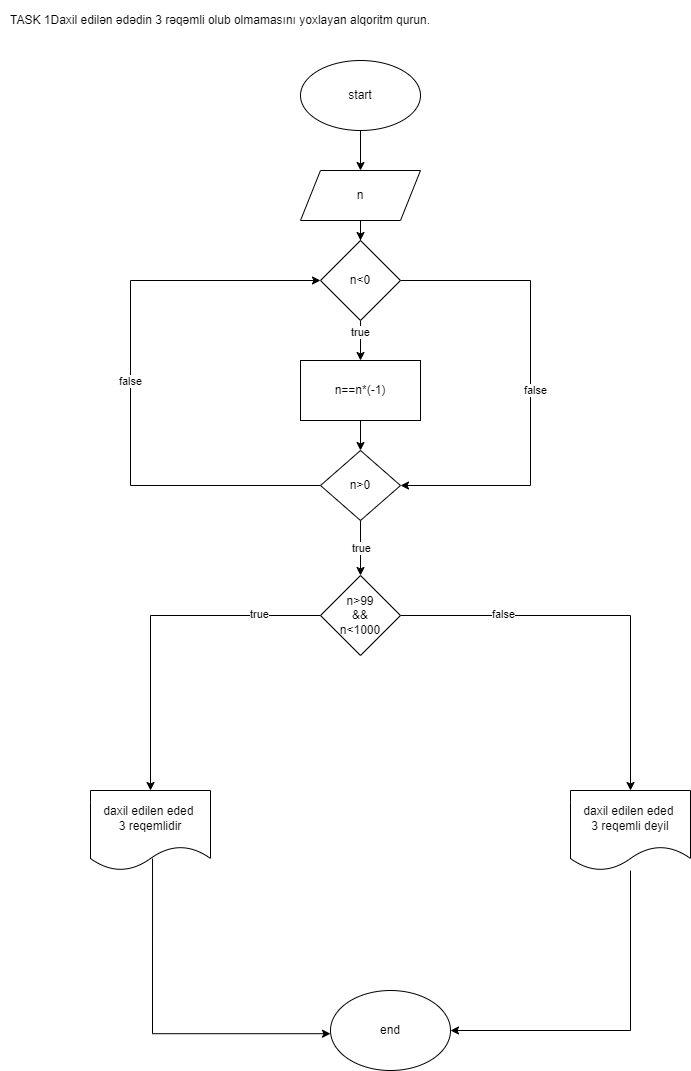

The diagram above was exported from draw.io. Its source (the exported page's mxGraphModel, read from the mxfile embedded in the PNG):
<mxGraphModel dx="1050" dy="566" grid="1" gridSize="10" guides="1" tooltips="1" connect="1" arrows="1" fold="1" page="1" pageScale="1" pageWidth="827" pageHeight="1169" math="0" shadow="0">
  <root>
    <mxCell id="0" />
    <mxCell id="1" parent="0" />
    <mxCell id="QIyqzmh7_7r8aqmGILX0-3" value="TASK 1Daxil edilən ədədin 3 rəqəmli olub olmamasını yoxlayan alqoritm qurun." style="text;html=1;strokeColor=none;fillColor=none;align=center;verticalAlign=middle;whiteSpace=wrap;rounded=0;" vertex="1" parent="1">
      <mxGeometry x="10" y="10" width="440" height="40" as="geometry" />
    </mxCell>
    <mxCell id="QIyqzmh7_7r8aqmGILX0-9" style="edgeStyle=orthogonalEdgeStyle;rounded=0;orthogonalLoop=1;jettySize=auto;html=1;exitX=0.5;exitY=1;exitDx=0;exitDy=0;" edge="1" parent="1" source="QIyqzmh7_7r8aqmGILX0-5" target="QIyqzmh7_7r8aqmGILX0-10">
      <mxGeometry relative="1" as="geometry">
        <mxPoint x="370" y="180" as="targetPoint" />
      </mxGeometry>
    </mxCell>
    <mxCell id="QIyqzmh7_7r8aqmGILX0-5" value="start" style="ellipse;whiteSpace=wrap;html=1;" vertex="1" parent="1">
      <mxGeometry x="310" y="70" width="120" height="70" as="geometry" />
    </mxCell>
    <mxCell id="QIyqzmh7_7r8aqmGILX0-12" value="" style="edgeStyle=orthogonalEdgeStyle;rounded=0;orthogonalLoop=1;jettySize=auto;html=1;" edge="1" parent="1" source="QIyqzmh7_7r8aqmGILX0-10" target="QIyqzmh7_7r8aqmGILX0-11">
      <mxGeometry relative="1" as="geometry" />
    </mxCell>
    <mxCell id="QIyqzmh7_7r8aqmGILX0-10" value="n" style="shape=parallelogram;perimeter=parallelogramPerimeter;whiteSpace=wrap;html=1;fixedSize=1;" vertex="1" parent="1">
      <mxGeometry x="310" y="180" width="120" height="50" as="geometry" />
    </mxCell>
    <mxCell id="QIyqzmh7_7r8aqmGILX0-27" value="" style="edgeStyle=orthogonalEdgeStyle;rounded=0;orthogonalLoop=1;jettySize=auto;html=1;" edge="1" parent="1" source="QIyqzmh7_7r8aqmGILX0-11" target="QIyqzmh7_7r8aqmGILX0-26">
      <mxGeometry relative="1" as="geometry" />
    </mxCell>
    <mxCell id="QIyqzmh7_7r8aqmGILX0-28" value="true" style="edgeLabel;html=1;align=center;verticalAlign=middle;resizable=0;points=[];" vertex="1" connectable="0" parent="QIyqzmh7_7r8aqmGILX0-27">
      <mxGeometry x="-0.43" y="-1" relative="1" as="geometry">
        <mxPoint as="offset" />
      </mxGeometry>
    </mxCell>
    <mxCell id="QIyqzmh7_7r8aqmGILX0-30" value="" style="edgeStyle=orthogonalEdgeStyle;rounded=0;orthogonalLoop=1;jettySize=auto;html=1;entryX=1;entryY=0.5;entryDx=0;entryDy=0;exitX=1;exitY=0.5;exitDx=0;exitDy=0;" edge="1" parent="1" source="QIyqzmh7_7r8aqmGILX0-11" target="QIyqzmh7_7r8aqmGILX0-31">
      <mxGeometry relative="1" as="geometry">
        <mxPoint x="470" y="540" as="targetPoint" />
        <Array as="points">
          <mxPoint x="540" y="290" />
          <mxPoint x="540" y="495" />
        </Array>
      </mxGeometry>
    </mxCell>
    <mxCell id="QIyqzmh7_7r8aqmGILX0-33" value="false" style="edgeLabel;html=1;align=center;verticalAlign=middle;resizable=0;points=[];" vertex="1" connectable="0" parent="QIyqzmh7_7r8aqmGILX0-30">
      <mxGeometry x="0.027" y="4" relative="1" as="geometry">
        <mxPoint as="offset" />
      </mxGeometry>
    </mxCell>
    <mxCell id="QIyqzmh7_7r8aqmGILX0-11" value="n&amp;lt;0" style="rhombus;whiteSpace=wrap;html=1;" vertex="1" parent="1">
      <mxGeometry x="330" y="250" width="80" height="80" as="geometry" />
    </mxCell>
    <mxCell id="QIyqzmh7_7r8aqmGILX0-16" style="edgeStyle=orthogonalEdgeStyle;rounded=0;orthogonalLoop=1;jettySize=auto;html=1;" edge="1" parent="1" source="QIyqzmh7_7r8aqmGILX0-14" target="QIyqzmh7_7r8aqmGILX0-17">
      <mxGeometry relative="1" as="geometry">
        <mxPoint x="70" y="480" as="targetPoint" />
      </mxGeometry>
    </mxCell>
    <mxCell id="QIyqzmh7_7r8aqmGILX0-18" value="true" style="edgeLabel;html=1;align=center;verticalAlign=middle;resizable=0;points=[];" vertex="1" connectable="0" parent="QIyqzmh7_7r8aqmGILX0-16">
      <mxGeometry x="-0.64" y="-2" relative="1" as="geometry">
        <mxPoint as="offset" />
      </mxGeometry>
    </mxCell>
    <mxCell id="QIyqzmh7_7r8aqmGILX0-22" style="edgeStyle=orthogonalEdgeStyle;rounded=0;orthogonalLoop=1;jettySize=auto;html=1;entryX=0.5;entryY=0;entryDx=0;entryDy=0;exitX=1;exitY=0.5;exitDx=0;exitDy=0;" edge="1" parent="1" source="QIyqzmh7_7r8aqmGILX0-14" target="QIyqzmh7_7r8aqmGILX0-20">
      <mxGeometry relative="1" as="geometry">
        <mxPoint x="290" y="470" as="targetPoint" />
        <mxPoint x="280" y="420" as="sourcePoint" />
      </mxGeometry>
    </mxCell>
    <mxCell id="QIyqzmh7_7r8aqmGILX0-23" value="false" style="edgeLabel;html=1;align=center;verticalAlign=middle;resizable=0;points=[];" vertex="1" connectable="0" parent="QIyqzmh7_7r8aqmGILX0-22">
      <mxGeometry x="-0.4954" y="2" relative="1" as="geometry">
        <mxPoint as="offset" />
      </mxGeometry>
    </mxCell>
    <mxCell id="QIyqzmh7_7r8aqmGILX0-14" value="n&amp;gt;99&lt;br&gt;&amp;amp;&amp;amp;&lt;br&gt;n&amp;lt;1000" style="rhombus;whiteSpace=wrap;html=1;" vertex="1" parent="1">
      <mxGeometry x="330" y="585" width="80" height="80" as="geometry" />
    </mxCell>
    <mxCell id="QIyqzmh7_7r8aqmGILX0-47" style="edgeStyle=orthogonalEdgeStyle;rounded=0;orthogonalLoop=1;jettySize=auto;html=1;entryX=0;entryY=0.5;entryDx=0;entryDy=0;exitX=0.517;exitY=0.85;exitDx=0;exitDy=0;exitPerimeter=0;" edge="1" parent="1" source="QIyqzmh7_7r8aqmGILX0-17">
      <mxGeometry relative="1" as="geometry">
        <mxPoint x="162.03999999999996" y="830" as="sourcePoint" />
        <mxPoint x="340" y="1043.2" as="targetPoint" />
        <Array as="points">
          <mxPoint x="162" y="1043" />
        </Array>
      </mxGeometry>
    </mxCell>
    <mxCell id="QIyqzmh7_7r8aqmGILX0-49" style="edgeStyle=orthogonalEdgeStyle;rounded=0;orthogonalLoop=1;jettySize=auto;html=1;entryX=1;entryY=0.5;entryDx=0;entryDy=0;" edge="1" parent="1" source="QIyqzmh7_7r8aqmGILX0-20" target="QIyqzmh7_7r8aqmGILX0-42">
      <mxGeometry relative="1" as="geometry">
        <Array as="points">
          <mxPoint x="640" y="1040" />
        </Array>
      </mxGeometry>
    </mxCell>
    <mxCell id="QIyqzmh7_7r8aqmGILX0-20" value="daxil edilen eded&amp;nbsp;&lt;br&gt;3 reqemli deyil" style="shape=document;whiteSpace=wrap;html=1;boundedLbl=1;" vertex="1" parent="1">
      <mxGeometry x="580" y="800" width="120" height="80" as="geometry" />
    </mxCell>
    <mxCell id="QIyqzmh7_7r8aqmGILX0-32" value="" style="edgeStyle=orthogonalEdgeStyle;rounded=0;orthogonalLoop=1;jettySize=auto;html=1;" edge="1" parent="1" source="QIyqzmh7_7r8aqmGILX0-26" target="QIyqzmh7_7r8aqmGILX0-31">
      <mxGeometry relative="1" as="geometry" />
    </mxCell>
    <mxCell id="QIyqzmh7_7r8aqmGILX0-26" value="n==n*(-1)" style="rounded=0;whiteSpace=wrap;html=1;" vertex="1" parent="1">
      <mxGeometry x="310" y="370" width="120" height="60" as="geometry" />
    </mxCell>
    <mxCell id="QIyqzmh7_7r8aqmGILX0-34" style="edgeStyle=orthogonalEdgeStyle;rounded=0;orthogonalLoop=1;jettySize=auto;html=1;entryX=0.5;entryY=0;entryDx=0;entryDy=0;" edge="1" parent="1" source="QIyqzmh7_7r8aqmGILX0-31" target="QIyqzmh7_7r8aqmGILX0-14">
      <mxGeometry relative="1" as="geometry" />
    </mxCell>
    <mxCell id="QIyqzmh7_7r8aqmGILX0-35" value="true" style="edgeLabel;html=1;align=center;verticalAlign=middle;resizable=0;points=[];" vertex="1" connectable="0" parent="QIyqzmh7_7r8aqmGILX0-34">
      <mxGeometry x="-0.0182" relative="1" as="geometry">
        <mxPoint as="offset" />
      </mxGeometry>
    </mxCell>
    <mxCell id="QIyqzmh7_7r8aqmGILX0-38" style="edgeStyle=orthogonalEdgeStyle;rounded=0;orthogonalLoop=1;jettySize=auto;html=1;entryX=0;entryY=0.5;entryDx=0;entryDy=0;" edge="1" parent="1" source="QIyqzmh7_7r8aqmGILX0-31" target="QIyqzmh7_7r8aqmGILX0-11">
      <mxGeometry relative="1" as="geometry">
        <Array as="points">
          <mxPoint x="140" y="495" />
          <mxPoint x="140" y="290" />
        </Array>
      </mxGeometry>
    </mxCell>
    <mxCell id="QIyqzmh7_7r8aqmGILX0-39" value="false" style="edgeLabel;html=1;align=center;verticalAlign=middle;resizable=0;points=[];" vertex="1" connectable="0" parent="QIyqzmh7_7r8aqmGILX0-38">
      <mxGeometry x="0.0076" y="1" relative="1" as="geometry">
        <mxPoint as="offset" />
      </mxGeometry>
    </mxCell>
    <mxCell id="QIyqzmh7_7r8aqmGILX0-31" value="n&amp;gt;0" style="rhombus;whiteSpace=wrap;html=1;rounded=0;" vertex="1" parent="1">
      <mxGeometry x="330" y="460" width="80" height="70" as="geometry" />
    </mxCell>
    <mxCell id="QIyqzmh7_7r8aqmGILX0-42" value="end" style="ellipse;whiteSpace=wrap;html=1;" vertex="1" parent="1">
      <mxGeometry x="340" y="1000" width="120" height="80" as="geometry" />
    </mxCell>
    <mxCell id="QIyqzmh7_7r8aqmGILX0-17" value="daxil edilen eded&amp;nbsp;&lt;br&gt;3 reqemlidir" style="shape=document;whiteSpace=wrap;html=1;boundedLbl=1;" vertex="1" parent="1">
      <mxGeometry x="100" y="800" width="120" height="80" as="geometry" />
    </mxCell>
  </root>
</mxGraphModel>